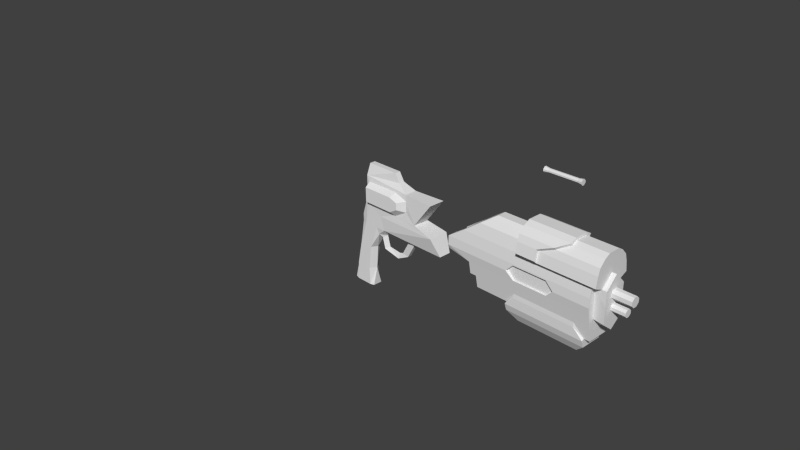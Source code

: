 # Source: rifle_v1.blend  (saved by Blender 2.68.0; exported with 4.5.12 LTS)
import bpy
from mathutils import Matrix  # noqa: F401  (used for matrix-valued properties, if any)

bpy.ops.wm.read_factory_settings(use_empty=True)
scene = bpy.context.scene
scene.name = 'Scene'

# ---- collections
col_collection_1 = bpy.data.collections.new('Collection 1'); scene.collection.children.link(col_collection_1)

# ---- materials (node trees are filled in below, after node groups)
mat_material = bpy.data.materials.new('Material')
mat_material.alpha_threshold = 0.0
mat_material.use_transparent_shadow = False
mat_material.roughness = 0.5
mat_material.line_color = (0.0, 0.0, 0.0, 1.0)

# ---- material node trees

# ---- world
world_world = bpy.data.worlds.new('World'); scene.world = world_world
world_world.color = (0.05088, 0.05088, 0.05088)
world_world.use_sun_shadow = False
world_world.sun_shadow_jitter_overblur = 0.0
world_world.cycles.sampling_method = 'MANUAL'
world_world.cycles.sample_map_resolution = 256

# ---- cameras
cam_camera = bpy.data.cameras.new('Camera')
cam_camera.clip_end = 100.0
cam_camera.lens = 35.0
cam_camera.sensor_width = 32.0
cam_camera.sensor_height = 18.0
cam_camera.ortho_scale = 7.314
cam_camera.dof.focus_distance = 0.0
cam_camera.dof.aperture_fstop = 128.0

# ---- meshes
me_cube_003 = bpy.data.meshes.new('Cube.003')
me_cube_003.from_pydata([(0.768, -0.7364, -0.2455), (-0.768, -0.7364, -0.2455), (0.768, -0.7364, 0.2455), (-0.768, -0.7364, 0.2455), (-0.768, 0.7364, -0.2455), (0.768, 0.7364, -0.2455), (-0.768, 0.7364, 0.2455), (0.768, 0.7364, 0.2455), (-1.0, 1.0, 0.3333), (-1.0, 1.0, -0.3333), (-1.0, -1.0, -0.3333), (-1.0, -1.0, 0.3333), (1.0, 1.0, 0.3333), (1.0, 1.0, -0.3333), (1.0, -1.0, 0.3333), (1.0, -1.0, -0.3333), (-1.0, -0.3333, 1.0), (-1.0, 0.3333, 1.0), (-1.0, 0.3333, -1.0), (-1.0, -0.3333, -1.0), (1.0, 0.3333, 1.0), (1.0, -0.3333, 1.0), (1.0, -0.3333, -1.0), (1.0, 0.3333, -1.0), (-0.768, -0.2455, -0.7364), (0.768, -0.2455, -0.7364), (-0.768, 0.2455, -0.7364), (0.768, 0.2455, -0.7364), (0.768, -0.2455, 0.7364), (-0.768, -0.2455, 0.7364), (0.768, 0.2455, 0.7364), (-0.768, 0.2455, 0.7364)], [], [(2, 3, 1, 0), (14, 2, 0, 15), (6, 7, 5, 4), (8, 6, 4, 9), (7, 12, 13, 5), (21, 22, 23, 20), (3, 11, 10, 1), (17, 18, 19, 16), (19, 11, 16), (23, 12, 20), (1, 10, 19, 24), (25, 27, 23, 22), (2, 14, 21, 28), (29, 31, 17, 16), (31, 6, 8, 17), (8, 18, 17), (10, 11, 19), (9, 18, 8), (4, 26, 18, 9), (14, 22, 21), (23, 13, 12), (14, 15, 22), (15, 0, 25, 22), (0, 1, 24, 25), (19, 18, 26, 24), (24, 26, 27, 25), (11, 3, 29, 16), (3, 2, 28, 29), (21, 20, 30, 28), (28, 30, 31, 29), (20, 12, 7, 30), (30, 7, 6, 31), (13, 23, 27, 5), (5, 27, 26, 4)])
me_cube_003.use_remesh_preserve_volume = False
me_cube_003.use_remesh_preserve_attributes = False
me_cube_003.use_mirror_vertex_groups = False
me_cube_003.update()
me_cube_002 = bpy.data.meshes.new('Cube.002')
me_cube_002.from_pydata([(0.09776, -0.8539, -1.361), (0.09776, 0.8539, -1.361), (5.243, 0.8539, -1.361), (5.243, -0.8539, -1.361), (-1.199, -1.332, 0.7442), (-1.199, 1.332, 0.7442), (5.243, 1.332, 0.7442), (5.243, -1.332, 0.7442), (-0.1867, 1.199, 0.1793), (0.09061, 1.027, -0.591), (0.09061, -1.027, -0.591), (-0.1867, -1.199, 0.1793), (5.243, 1.199, 0.1793), (5.243, 1.027, -0.591), (5.243, -1.199, 0.1793), (5.243, -1.027, -0.591), (-0.1867, 1.027, -0.591), (-0.1867, -1.027, -0.591), (-1.199, -1.199, 0.4796), (-1.199, 1.199, 0.4796), (-1.199, -1.311, 1.298), (-1.199, 1.311, 1.298), (5.243, 1.311, 1.298), (5.243, -1.311, 1.298), (-0.4923, -1.198, 1.98), (-0.4923, 1.198, 1.98), (5.243, 1.198, 1.98), (5.243, -1.198, 1.98), (0.1914, -0.989, 2.698), (0.1914, 0.989, 2.698), (0.5551, -0.6659, 3.064), (0.5551, 0.6659, 3.064), (0.7496, -0.3586, 3.252), (0.7496, 0.3586, 3.252), (1.628, -1.332, 0.7442), (1.628, 1.332, 0.7442), (1.946, -1.315, 1.21), (1.946, 1.315, 1.21), (1.946, -1.222, 0.2783), (1.946, 1.222, 0.2783), (3.415, -1.315, 1.21), (3.415, 1.315, 1.21), (3.415, -1.222, 0.2783), (3.415, 1.222, 0.2783), (3.733, -1.332, 0.7442), (3.733, 1.332, 0.7442), (1.628, -1.081, 0.7442), (1.628, 1.081, 0.7442), (1.946, -1.081, 1.21), (1.946, 1.081, 1.21), (1.946, -1.081, 0.2783), (1.946, 1.081, 0.2783), (3.415, -1.081, 1.21), (3.415, 1.081, 1.21), (3.415, -1.081, 0.2783), (3.415, 1.081, 0.2783), (3.733, -1.081, 0.7442), (3.733, 1.081, 0.7442), (5.243, 0.0, -0.6151), (5.714, 0.1487, 1.751), (5.714, -0.149, 1.751), (5.243, 0.7536, -0.05003), (5.243, -0.7536, -0.05003), (5.243, 0.8787, 1.836), (5.243, -0.8787, 1.836), (5.714, 0.0, -0.6151), (5.714, 0.8787, 0.9293), (5.714, -0.8787, 0.9293), (5.714, 0.8787, -0.05003), (5.714, -0.8787, -0.05003), (5.714, 0.8787, 1.836), (5.714, -0.8787, 1.836), (5.714, 0.0, 2.534), (6.508, 0.1487, 1.751), (5.714, -0.3587, 1.583), (5.714, -0.3587, 1.345), (5.714, -0.1484, 1.177), (5.714, 0.1487, 1.177), (5.714, 0.3585, 1.346), (5.714, 0.3585, 1.584), (5.714, 0.1154, 0.9159), (5.714, -0.1157, 0.9159), (5.714, -0.2785, 0.7855), (5.714, -0.2785, 0.6004), (5.714, -0.1153, 0.4703), (5.714, 0.1155, 0.4703), (5.714, 0.2784, 0.6012), (5.714, 0.2784, 0.7866), (6.508, -0.149, 1.751), (6.508, -0.3587, 1.583), (6.508, -0.3587, 1.345), (6.508, -0.1484, 1.177), (6.508, 0.1487, 1.177), (6.508, 0.3585, 1.346), (6.508, 0.3585, 1.584), (6.294, 0.1154, 0.9159), (6.294, -0.1157, 0.9159), (6.294, -0.2785, 0.7855), (6.294, -0.2785, 0.6004), (6.294, -0.1153, 0.4703), (6.294, 0.1155, 0.4703), (6.294, 0.2784, 0.6012), (6.294, 0.2784, 0.7866), (2.236, 1.198, 1.98), (2.236, -1.198, 1.98), (2.236, 0.989, 2.698), (2.236, -0.989, 2.698), (2.236, 0.6659, 3.064), (2.236, -0.6659, 3.064), (2.236, 0.3586, 3.252), (2.236, -0.3586, 3.252), (5.528, 1.6, 2.093), (5.528, -1.6, 2.093), (5.528, 1.473, 2.74), (5.528, -1.473, 2.74), (5.528, 1.321, 3.147), (5.528, -1.321, 3.147), (5.528, 0.8891, 3.513), (5.528, -0.8891, 3.513), (5.528, 0.4789, 3.701), (5.528, -0.4789, 3.701), (2.236, 1.795, 2.239), (2.236, -1.795, 2.239), (3.068, 1.198, 1.98), (3.068, -1.198, 1.98), (3.068, 1.6, 2.093), (3.068, 1.473, 2.74), (3.74, 1.321, 3.147), (4.218, 0.8891, 3.513), (4.218, 0.4789, 3.701), (3.068, -1.6, 2.093), (3.068, -1.473, 2.74), (3.74, -1.321, 3.147), (4.218, -0.8891, 3.513), (4.218, -0.4789, 3.701), (2.236, 1.653, 2.887), (2.236, -1.653, 2.887), (2.236, 1.482, 3.294), (2.236, -1.482, 3.294), (2.236, 0.998, 3.66), (2.236, -0.998, 3.66), (2.236, 0.5375, 3.848), (2.236, -0.5375, 3.848), (3.068, 1.795, 2.239), (3.068, 1.653, 2.887), (3.74, 1.482, 3.294), (4.218, 0.998, 3.66), (4.218, 0.5375, 3.848), (3.068, -1.795, 2.239), (3.068, -1.653, 2.887), (3.74, -1.482, 3.294), (4.218, -0.998, 3.66), (4.218, -0.5375, 3.848), (5.528, 0.8787, 1.836), (5.528, -0.8787, 1.836), (5.528, 0.0, 2.534), (4.995, 0.8539, -1.361), (1.542, 0.8539, -1.361), (1.542, -0.8539, -1.361), (4.995, -0.8539, -1.361), (4.591, 1.027, -0.591), (1.946, 1.027, -0.591), (1.946, -1.027, -0.591), (4.591, -1.027, -0.591), (4.995, 1.029, -1.45), (1.542, 1.029, -1.45), (1.542, -1.029, -1.45), (4.995, -1.029, -1.45), (4.591, 1.048, -0.8701), (1.946, 1.048, -0.8701), (1.946, -1.048, -0.8701), (4.591, -1.048, -0.8701), (4.995, 0.8539, -1.892), (1.542, 0.8539, -1.892), (1.542, -0.8539, -1.892), (4.995, -0.8539, -1.892), (4.591, 0.4484, -2.472), (1.946, 0.4484, -2.472), (1.946, -0.4484, -2.472), (4.591, -0.4484, -2.472), (-1.199, 0.5441, 1.298), (-1.199, -0.5441, 1.298), (-0.7468, 0.5441, 1.734), (-0.7468, -0.5441, 1.734), (-1.199, 0.5441, 0.7442), (-1.199, -0.5441, 0.7442), (-1.199, 0.5441, 0.4796), (-1.199, -0.5441, 0.4796), (-0.1867, 0.709, 0.1793), (-0.1867, -0.709, 0.1793), (-0.1867, 0.5682, -0.2836), (-0.1867, -0.5682, -0.2836), (-0.005206, 0.5441, 1.298), (-0.005206, -0.5441, 1.298), (-0.005206, 0.5441, 1.734), (-0.005206, -0.5441, 1.734), (-0.005206, 0.5441, 0.7442), (-0.005206, -0.5441, 0.7442), (-0.005206, 0.5441, 0.4796), (-0.005206, -0.5441, 0.4796), (-0.005201, 0.5441, 0.1793), (-0.005201, -0.5441, 0.1793), (-0.005201, 0.5441, -0.2836), (-0.005201, -0.5441, -0.2836)], [], [(10, 9, 1, 0), (160, 13, 2, 156), (162, 10, 0, 158), (159, 156, 2, 3), (16, 9, 10, 17), (9, 16, 8), (13, 160, 12), (10, 11, 17), (11, 10, 14), (12, 9, 8), (11, 4, 18), (5, 8, 19), (2, 13, 61, 58), (103, 25, 29, 105), (104, 136, 106), (155, 154, 71), (105, 29, 31, 107), (31, 30, 32, 33), (107, 31, 33, 109), (50, 46, 48, 52, 56, 54), (53, 49, 47, 51, 55, 57), (45, 41, 53, 57), (42, 38, 50, 54), (36, 40, 52, 48), (34, 36, 48, 46), (41, 37, 49, 53), (37, 35, 47, 49), (44, 42, 54, 56), (35, 39, 51, 47), (43, 45, 57, 55), (38, 34, 46, 50), (40, 44, 56, 52), (39, 43, 55, 51), (45, 22, 6), (22, 45, 41), (22, 41, 37), (21, 37, 35), (21, 35, 5), (35, 8, 5), (8, 35, 39), (12, 45, 6), (12, 45, 43), (39, 12, 43), (39, 12, 8), (34, 20, 4), (34, 18, 4), (11, 34, 38), (20, 34, 36), (44, 23, 7), (44, 14, 7), (23, 44, 40), (14, 44, 42), (36, 23, 40), (14, 42, 38), (4, 11, 34), (38, 11, 14), (15, 62, 14), (6, 63, 61), (64, 7, 23), (58, 61, 68, 65), (70, 153, 155), (64, 7, 62), (14, 62, 7), (61, 13, 12), (6, 61, 12), (62, 58, 65, 69), (3, 2, 58), (15, 3, 58, 62), (63, 6, 22), (66, 63, 153), (66, 153, 70), (63, 66, 61), (66, 68, 61), (67, 62, 69), (64, 62, 67), (60, 74, 89, 88), (77, 78, 93, 92), (67, 65, 83), (59, 72, 60), (72, 59, 70), (70, 59, 79), (78, 70, 79), (70, 78, 66), (77, 66, 78), (60, 72, 71), (60, 71, 74), (74, 71, 75), (75, 71, 67), (75, 67, 76), (77, 81, 76), (77, 80, 81), (81, 76, 67), (81, 67, 82), (80, 77, 66), (80, 66, 87), (66, 86, 87), (65, 83, 84), (82, 67, 83), (69, 65, 67), (77, 76, 91, 92), (79, 59, 73, 94), (75, 76, 91, 90), (78, 79, 94, 93), (59, 60, 88, 73), (74, 75, 90, 89), (80, 87, 102, 95), (84, 83, 98, 99), (87, 86, 101, 102), (81, 80, 95, 96), (82, 83, 98, 97), (86, 85, 100, 101), (81, 82, 97, 96), (85, 84, 99, 100), (95, 102, 101, 100, 99, 98, 97, 96), (88, 89, 90, 91, 92, 93, 94, 73), (65, 84, 85), (65, 85, 86), (65, 86, 66), (68, 66, 65), (24, 104, 106, 28), (28, 106, 108, 30), (30, 108, 110, 32), (32, 110, 109, 33), (36, 23, 20), (22, 37, 21), (130, 112, 114, 131), (131, 114, 116, 132), (132, 116, 118, 133), (133, 118, 120, 134), (134, 120, 119, 129), (122, 130, 148), (124, 27, 112, 130), (122, 148, 149, 136), (141, 110, 142), (154, 64, 67), (123, 103, 121, 125), (110, 141, 109), (139, 109, 141), (139, 107, 109), (155, 118, 116), (132, 133, 151, 150), (127, 126, 144, 145), (111, 125, 126, 113), (113, 126, 127, 115), (117, 128, 129, 119), (104, 124, 130, 122), (26, 123, 125, 111), (144, 135, 137, 145), (115, 127, 128, 117), (128, 127, 145, 146), (146, 139, 141, 147), (136, 149, 150, 138), (138, 108, 106), (140, 151, 152, 142), (142, 152, 147, 141), (133, 134, 152, 151), (135, 105, 137), (129, 128, 146, 147), (134, 129, 147, 152), (130, 131, 149, 148), (126, 125, 143, 144), (131, 132, 150, 149), (121, 103, 135), (104, 122, 136), (106, 136, 138), (140, 110, 108), (110, 140, 142), (155, 114, 112), (113, 155, 111), (155, 117, 119), (155, 119, 120), (155, 120, 118), (108, 138, 140), (138, 150, 151, 140), (155, 116, 114), (113, 115, 155), (67, 71, 154), (155, 72, 70), (155, 153, 111), (72, 155, 71), (63, 26, 111, 153), (22, 21, 25, 26), (26, 63, 22), (135, 103, 105), (64, 27, 23), (27, 24, 20, 23), (143, 121, 135, 144), (125, 121, 143), (25, 24, 28, 29), (29, 28, 30, 31), (117, 155, 115), (137, 105, 107), (137, 107, 139), (145, 137, 139, 146), (27, 64, 154, 112), (154, 155, 112), (9, 161, 157, 1), (158, 157, 165, 166), (15, 163, 159, 3), (160, 156, 164, 168), (0, 1, 157, 158), (156, 159, 167, 164), (157, 161, 169, 165), (162, 158, 166, 170), (159, 163, 171, 167), (166, 165, 173, 174), (164, 167, 175, 172), (174, 173, 177, 178), (172, 175, 179, 176), (12, 161, 9), (161, 12, 160), (168, 169, 161, 160), (169, 168, 164, 165), (170, 166, 167, 171), (162, 170, 171, 163), (163, 15, 14), (14, 162, 163), (162, 14, 10), (174, 175, 167, 166), (175, 174, 178, 179), (177, 176, 179, 178), (173, 172, 176, 177), (165, 164, 172, 173), (183, 24, 25, 182), (24, 183, 181, 20), (21, 180, 182, 25), (180, 21, 5, 184), (184, 5, 19, 186), (18, 187, 185, 4), (20, 181, 185, 4), (8, 188, 186, 19), (16, 190, 188, 8), (190, 16, 17, 191), (11, 189, 191, 17), (189, 11, 18, 187), (183, 182, 194, 195), (188, 190, 202, 200), (180, 184, 196, 192), (191, 189, 201, 203), (185, 181, 193, 197), (190, 191, 203, 202), (184, 186, 198, 196), (186, 188, 200, 198), (185, 187, 199, 197), (182, 180, 192, 194), (189, 187, 199, 201), (181, 183, 195, 193), (192, 196, 198, 200, 202, 203, 201, 199, 197, 193, 195, 194)])
me_cube_002.use_remesh_preserve_volume = False
me_cube_002.use_remesh_preserve_attributes = False
me_cube_002.use_mirror_vertex_groups = False
me_cube_002.update()
me_cube_001 = bpy.data.meshes.new('Cube.001')
me_cube_001.from_pydata([(-1.0, 0.0, -1.0), (1.0, 1.0, -1.0), (1.0, -1.0, -1.0), (-1.0, -1.0, 1.0), (-1.0, 1.0, 1.0), (1.0, 1.0, 1.0), (1.0, -1.0, 1.0), (-0.3395, 0.0, -2.907), (0.2857, 0.4505, -2.907), (0.2857, -0.4505, -2.907), (-0.2208, 0.0, -5.476), (0.1137, 0.4505, -5.476), (0.1137, -0.4505, -5.476), (0.007303, 0.0, -7.669), (0.3418, 0.4505, -7.669), (0.3418, -0.4505, -7.669), (0.7051, 0.0, -9.833), (1.04, 0.4505, -9.833), (1.04, -0.4505, -9.833)], [], [(5, 6, 2, 1), (6, 3, 0, 2), (6, 5, 4, 3), (0, 1, 8, 7), (2, 0, 7, 9), (1, 2, 9, 8), (8, 9, 12, 11), (9, 7, 10, 12), (11, 12, 15, 14), (12, 10, 13, 15), (7, 8, 11, 10), (14, 15, 18, 17), (15, 13, 16, 18), (4, 5, 1, 0), (13, 14, 17, 16), (3, 4, 0), (16, 17, 18), (10, 11, 14, 13)])
me_cube_001.use_remesh_preserve_volume = False
me_cube_001.use_remesh_preserve_attributes = False
me_cube_001.use_mirror_vertex_groups = False
me_cube_001.update()
me_cube = bpy.data.meshes.new('Cube')
me_cube.from_pydata([(1.854, 0.506, -1.114), (1.854, -0.5061, -1.114), (-0.4309, -0.5061, -1.114), (-0.4309, 0.506, -1.114), (1.854, -3.934e-05, 0.8864), (-0.4309, -3.892e-05, 0.8864), (3.452, 0.6746, 6.209), (3.452, -0.6748, 6.209), (0.7544, -0.5061, 6.209), (0.7544, 0.506, 6.209), (0.1617, -3.892e-05, 3.548), (3.598, -0.0104, 4.202), (1.157, -3.9e-05, -1.536), (0.1158, -3.894e-05, -1.536), (1.505, 0.6746, -1.114), (-0.007099, 0.6746, -1.114), (1.505, -0.6748, -1.114), (-0.007099, -0.6748, -1.114), (1.467, 0.6746, 0.8864), (0.05668, 0.6746, 0.8864), (1.467, -0.6748, 0.8864), (0.05668, -0.6748, 0.8864), (2.533, 0.6746, 6.209), (1.223, 0.6746, 6.209), (2.533, -0.6748, 6.209), (1.223, -0.6748, 6.209), (0.5166, 0.6746, 3.548), (1.73, 0.6746, 3.548), (1.73, -0.6748, 3.548), (0.5166, -0.6748, 3.548), (0.5131, -3.897e-05, -1.806), (3.04, 0.6746, 7.676), (3.04, -0.6748, 7.676), (0.7544, -0.5061, 7.002), (0.7544, 0.506, 7.002), (6.073, -0.6748, 11.34), (1.516, 0.6746, 9.467), (6.073, 0.6746, 11.34), (1.516, -0.6748, 9.467), (1.516, 0.6746, 11.72), (1.516, -0.6748, 11.72), (9.865, 0.6746, 6.209), (9.865, -0.6748, 6.209), (9.134, 1.127, 8.003), (9.134, -1.128, 8.003), (5.469, 0.6746, 6.209), (5.469, -0.6748, 6.209), (6.587, -0.2364, 5.68), (6.587, 0.2158, 5.68), (7.003, 0.6746, 6.209), (5.811, -0.0104, 5.68), (7.003, -0.6748, 6.209), (5.888, -0.2364, 4.157), (5.888, 0.2158, 4.157), (5.113, -0.0104, 4.157), (4.74, -0.2364, 3.438), (4.74, 0.2158, 3.438), (4.74, -0.0104, 4.03), (3.197, 0.1669, 3.876), (3.197, -0.2854, 3.876), (3.322, -0.0104, 5.419), (2.921, 0.1669, 5.093), (2.921, -0.2854, 5.093), (2.036, -3.934e-05, 3.525), (2.729, 0.5646, 5.461), (2.729, -0.5646, 5.461), (4.903, -0.7102, 11.13), (4.903, 0.7099, 11.13), (6.113, -0.7102, 10.62), (6.113, 0.7099, 10.62), (6.113, -0.7102, 9.414), (6.113, 0.7099, 9.414), (4.903, -0.7102, 8.564), (4.903, 0.7099, 8.564), (1.839, -0.7102, 8.564), (1.839, 0.7099, 8.564), (1.839, -0.7102, 11.11), (1.839, 0.7099, 11.11), (4.674, -1.275, 10.67), (4.674, 1.274, 10.67), (5.434, -1.275, 10.35), (5.434, 1.274, 10.35), (5.434, -1.275, 9.594), (5.434, 1.274, 9.594), (4.674, -1.275, 9.06), (4.674, 1.274, 9.06), (1.839, -1.275, 9.06), (1.839, 1.274, 9.06), (1.839, -1.275, 10.66), (1.839, 1.274, 10.66), (4.588, -0.3062, 12.97), (4.588, 0.3059, 12.97), (1.602, 0.3059, 12.97), (1.602, -0.3062, 12.97), (5.045, -0.3062, 12.05), (5.045, 0.3059, 12.05), (8.939, -0.9106, 11.34), (8.939, 0.9103, 11.34), (7.19, -0.9106, 8.541), (7.19, 0.9103, 8.541)], [], [(17, 21, 5), (36, 23, 34), (19, 5, 10), (2, 3, 13), (14, 0, 12), (0, 1, 12), (17, 2, 13), (16, 20, 21), (4, 0, 14), (18, 14, 19), (32, 25, 74), (66, 76, 78), (58, 59, 61), (27, 26, 23), (10, 29, 8), (29, 28, 25), (57, 54, 56), (18, 19, 26), (5, 21, 10), (21, 20, 29), (3, 15, 13), (15, 14, 30), (1, 16, 12), (16, 17, 30), (36, 34, 33), (36, 38, 39), (77, 67, 79), (31, 23, 75), (9, 8, 33), (69, 71, 81), (8, 25, 33), (42, 41, 43), (51, 49, 41), (7, 6, 45), (47, 51, 50), (49, 51, 48), (47, 50, 52), (31, 43, 6), (7, 42, 44), (73, 75, 85), (87, 89, 85), (74, 72, 84), (48, 47, 53), (53, 52, 56), (52, 54, 55), (49, 48, 50), (11, 58, 61), (61, 62, 65), (56, 55, 58), (11, 60, 62), (60, 61, 64), (18, 27, 4), (26, 19, 10), (4, 20, 16), (63, 28, 4), (28, 63, 65), (6, 64, 22), (84, 88, 86), (70, 68, 80), (75, 77, 87), (71, 73, 85), (67, 69, 79), (76, 74, 86), (72, 70, 84), (68, 66, 78), (39, 77, 37), (39, 77, 36), (23, 36, 75), (76, 40, 38), (74, 38, 25), (40, 76, 35), (7, 65, 24), (35, 94, 40), (90, 91, 92), (39, 40, 92), (94, 35, 37, 95), (91, 90, 94, 95), (15, 3, 5), (9, 10, 8), (2, 17, 5), (68, 66, 35), (60, 6, 7), (23, 26, 9), (3, 2, 5), (19, 15, 5), (30, 17, 13), (26, 10, 9), (17, 16, 21), (18, 4, 14), (14, 15, 19), (25, 7, 32), (76, 88, 78), (40, 93, 92), (22, 27, 23), (29, 25, 8), (28, 24, 25), (56, 58, 11), (27, 18, 26), (21, 29, 10), (20, 28, 29), (15, 30, 13), (38, 36, 33), (1, 0, 4), (89, 77, 79), (31, 6, 23), (34, 9, 33), (71, 83, 81), (23, 9, 34), (44, 42, 43), (42, 51, 41), (51, 46, 50), (46, 7, 45), (38, 40, 39), (51, 47, 48), (50, 54, 52), (43, 41, 6), (32, 7, 44), (75, 87, 85), (89, 79, 85), (79, 81, 83), (85, 79, 83), (86, 74, 84), (54, 53, 56), (50, 48, 53), (54, 50, 53), (59, 55, 11), (52, 55, 56), (54, 57, 55), (60, 11, 61), (55, 57, 11), (46, 45, 50), (64, 61, 65), (55, 59, 58), (59, 11, 62), (6, 60, 64), (1, 4, 16), (59, 62, 61), (27, 22, 64), (28, 20, 4), (24, 28, 65), (84, 78, 88), (82, 80, 78), (84, 82, 78), (82, 70, 80), (77, 89, 87), (83, 71, 85), (69, 81, 79), (88, 76, 86), (70, 82, 84), (80, 68, 78), (77, 67, 37), (77, 75, 36), (75, 73, 31), (74, 76, 38), (74, 72, 32), (76, 66, 35), (69, 67, 37), (43, 99, 98, 44), (97, 69, 37), (69, 97, 99), (90, 40, 94), (37, 35, 96, 97), (93, 90, 92), (47, 52, 53), (93, 40, 90), (39, 92, 91), (25, 38, 33), (63, 27, 64), (27, 63, 4), (64, 65, 63), (95, 37, 39), (95, 39, 91), (97, 96, 98, 99), (73, 71, 99), (43, 31, 73), (43, 73, 99), (69, 99, 71), (96, 68, 35), (68, 96, 98), (98, 70, 68), (98, 72, 70), (72, 32, 44), (72, 44, 98), (14, 12, 30), (12, 16, 30), (45, 49, 50), (62, 60, 65), (57, 56, 11), (60, 7, 65)])
me_cube.materials.append(mat_material)
me_cube.use_remesh_preserve_volume = False
me_cube.use_remesh_preserve_attributes = False
me_cube.use_mirror_vertex_groups = False
me_cube.update()

# ---- objects
ob_cube_003 = bpy.data.objects.new('Cube.003', me_cube_003)
ob_cube_002 = bpy.data.objects.new('Cube.002', me_cube_002)
ob_cube_001 = bpy.data.objects.new('Cube.001', me_cube_001)
ob_cube = bpy.data.objects.new('Cube', me_cube)
ob_camera = bpy.data.objects.new('Camera', cam_camera)

# ---- transforms, parenting, visibility, modifiers, constraints
ob_cube_003.location = (1.366, 2.087, 0.8811)
ob_cube_003.scale = (-0.3036, -0.04379, -0.04379)
ob_cube_003.lineart.crease_threshold = 0.0
ob_cube_002.location = (1.872, -2.762e-08, 0.6418)
ob_cube_002.scale = (0.2943, 0.1604, 0.2008)
ob_cube_002.lineart.crease_threshold = 0.0
ob_cube_001.location = (0.4366, 0.4057, 0.4795)
ob_cube_001.scale = (0.08313, 0.02567, 0.02085)
ob_cube_001.lineart.crease_threshold = 0.0
ob_cube.location = (-0.2137, -3.665e-08, -0.2728)
ob_cube.scale = (0.1498, 0.12, 0.12)
ob_cube.lock_rotations_4d = False
ob_cube.empty_display_type = 'ARROWS'
ob_cube.lineart.crease_threshold = 0.0
ob_camera.location = (7.481, -6.508, 5.344)
ob_camera.rotation_euler = (1.109, 0.01082, 0.8149)
ob_camera.lock_rotations_4d = False
ob_camera.empty_display_type = 'ARROWS'
ob_camera.color = (0.0, 0.0, 0.0, 0.0)
ob_camera.display_type = 'WIRE'
ob_camera.lineart.crease_threshold = 0.0

# ---- collection membership
col_collection_1.objects.link(ob_cube_003)
col_collection_1.objects.link(ob_cube_002)
col_collection_1.objects.link(ob_cube_001)
col_collection_1.objects.link(ob_cube)
col_collection_1.objects.link(ob_camera)

# ---- scene / render settings (as saved in the file)
scene.camera = ob_camera
scene.frame_start = 1; scene.frame_end = 250; scene.frame_set(0)
scene.render.engine = 'BLENDER_EEVEE_NEXT'
scene.render.image_settings.color_mode = 'RGB'
scene.render.image_settings.compression = 90
scene.render.resolution_percentage = 50
scene.render.dither_intensity = 0.0
scene.cycles.use_denoising = False
scene.cycles.samples = 10
scene.cycles.sampling_pattern = 'TABULATED_SOBOL'
scene.cycles.light_sampling_threshold = 0.0
scene.cycles.use_adaptive_sampling = False
scene.cycles.use_light_tree = False
scene.cycles.blur_glossy = 0.0
scene.cycles.volume_bounces = 1
scene.cycles.pixel_filter_type = 'GAUSSIAN'
scene.cycles.sample_clamp_indirect = 0.0
scene.view_settings.view_transform = 'Standard'
bpy.context.view_layer.update()

# ---- added for rendering (the .blend has no usable light): sun
light_auto_sun = bpy.data.lights.new('AutoSun', 'SUN')
light_auto_sun.energy = 3.0
light_auto_sun.angle = 0.0523599
ob_auto_sun = bpy.data.objects.new('AutoSun', light_auto_sun)
scene.collection.objects.link(ob_auto_sun)
ob_auto_sun.rotation_euler = (0.872665, 0.174533, 0.523599)
bpy.context.view_layer.update()

